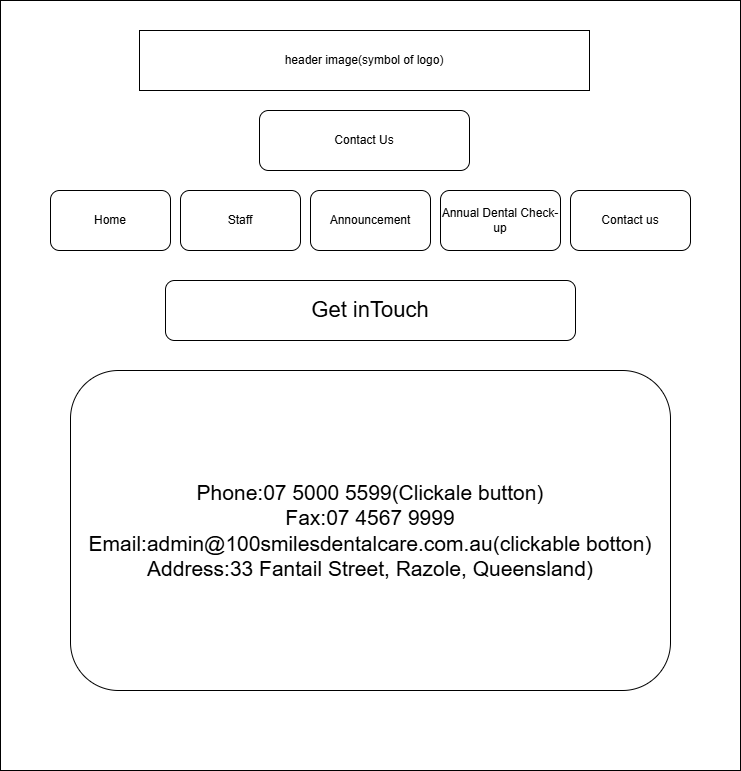

The diagram above was exported from draw.io. Its source (the exported page's mxGraphModel, read from the mxfile embedded in the PNG):
<mxGraphModel dx="1213" dy="730" grid="1" gridSize="10" guides="1" tooltips="1" connect="1" arrows="1" fold="1" page="1" pageScale="1" pageWidth="827" pageHeight="1169" math="0" shadow="0">
  <root>
    <mxCell id="0" />
    <mxCell id="1" parent="0" />
    <mxCell id="mEtVgDDZEMtQtiOWqTq3-1" value="" style="rounded=0;whiteSpace=wrap;html=1;" vertex="1" parent="1">
      <mxGeometry x="50" y="30" width="740" height="770" as="geometry" />
    </mxCell>
    <mxCell id="mEtVgDDZEMtQtiOWqTq3-2" value="header image(symbol of logo)" style="rounded=0;whiteSpace=wrap;html=1;" vertex="1" parent="1">
      <mxGeometry x="189" y="60" width="450" height="60" as="geometry" />
    </mxCell>
    <mxCell id="mEtVgDDZEMtQtiOWqTq3-3" value="Contact Us" style="rounded=1;whiteSpace=wrap;html=1;" vertex="1" parent="1">
      <mxGeometry x="309" y="140" width="210" height="60" as="geometry" />
    </mxCell>
    <mxCell id="mEtVgDDZEMtQtiOWqTq3-4" value="Home" style="rounded=1;whiteSpace=wrap;html=1;" vertex="1" parent="1">
      <mxGeometry x="100" y="220" width="120" height="60" as="geometry" />
    </mxCell>
    <mxCell id="mEtVgDDZEMtQtiOWqTq3-5" value="Staff" style="rounded=1;whiteSpace=wrap;html=1;" vertex="1" parent="1">
      <mxGeometry x="230" y="220" width="120" height="60" as="geometry" />
    </mxCell>
    <mxCell id="mEtVgDDZEMtQtiOWqTq3-6" value="Announcement" style="rounded=1;whiteSpace=wrap;html=1;" vertex="1" parent="1">
      <mxGeometry x="360" y="220" width="120" height="60" as="geometry" />
    </mxCell>
    <mxCell id="mEtVgDDZEMtQtiOWqTq3-7" value="Annual Dental Check-up" style="rounded=1;whiteSpace=wrap;html=1;" vertex="1" parent="1">
      <mxGeometry x="490" y="220" width="120" height="60" as="geometry" />
    </mxCell>
    <mxCell id="mEtVgDDZEMtQtiOWqTq3-8" value="Contact us" style="rounded=1;whiteSpace=wrap;html=1;" vertex="1" parent="1">
      <mxGeometry x="620" y="220" width="120" height="60" as="geometry" />
    </mxCell>
    <mxCell id="mEtVgDDZEMtQtiOWqTq3-9" value="&lt;font style=&quot;font-size: 22px;&quot;&gt;Get inTouch&lt;/font&gt;" style="rounded=1;whiteSpace=wrap;html=1;" vertex="1" parent="1">
      <mxGeometry x="215" y="310" width="410" height="60" as="geometry" />
    </mxCell>
    <mxCell id="mEtVgDDZEMtQtiOWqTq3-10" value="&lt;font style=&quot;font-size: 21px;&quot;&gt;Phone:07 5000 5599(Clickale button)&lt;/font&gt;&lt;div&gt;&lt;font style=&quot;font-size: 21px;&quot;&gt;Fax:07 4567 9999&lt;/font&gt;&lt;/div&gt;&lt;div&gt;&lt;font style=&quot;font-size: 21px;&quot;&gt;Email:admin@100smilesdentalcare.com.au(clickable botton)&lt;/font&gt;&lt;/div&gt;&lt;div&gt;&lt;font style=&quot;font-size: 21px;&quot;&gt;Address:33 Fantail Street, Razole, Queensland)&lt;/font&gt;&lt;/div&gt;" style="rounded=1;whiteSpace=wrap;html=1;" vertex="1" parent="1">
      <mxGeometry x="120" y="400" width="600" height="320" as="geometry" />
    </mxCell>
  </root>
</mxGraphModel>